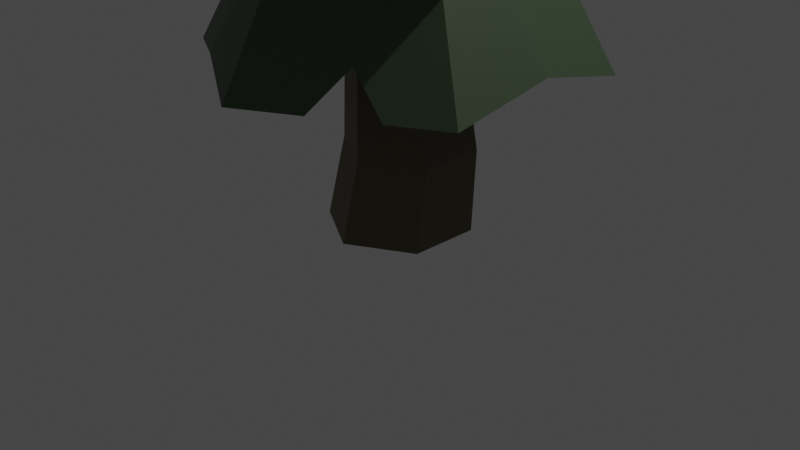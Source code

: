 # Source: spruce_tree1.blend  (saved by Blender 2.93.21; exported with 4.5.12 LTS)
import bpy
from mathutils import Matrix  # noqa: F401  (used for matrix-valued properties, if any)

bpy.ops.wm.read_factory_settings(use_empty=True)
scene = bpy.context.scene
scene.name = 'Scene'

# ---- collections
col_collection = bpy.data.collections.new('Collection'); scene.collection.children.link(col_collection)

# ---- materials (node trees are filled in below, after node groups)
mat_material_001 = bpy.data.materials.new('Material.001')
mat_material_001.use_transparent_shadow = False
mat_material_002 = bpy.data.materials.new('Material.002')
mat_material_002.use_transparent_shadow = False

# ---- material node trees
mat_material_001.use_nodes = True; mat_material_001.node_tree.nodes.clear()
_N = mat_material_001.node_tree.nodes; _L = mat_material_001.node_tree.links
n0 = _N.new('ShaderNodeBsdfPrincipled'); n0.name = 'Principled BSDF'; n0.location = (10, 300)
n0.distribution = 'GGX'
n0.subsurface_method = 'BURLEY'
n0.inputs[0].default_value = (0.1195, 0.09759, 0.05127, 1.0)
n0.inputs[3].default_value = 1.45
n0.inputs[27].default_value = (0.0, 0.0, 0.0, 1.0)
n0.inputs[28].default_value = 1.0
n1 = _N.new('ShaderNodeOutputMaterial'); n1.name = 'Material Output'; n1.location = (300, 300)
_L.new(n0.outputs[0], n1.inputs[0])
n1.is_active_output = True
mat_material_002.use_nodes = True; mat_material_002.node_tree.nodes.clear()
_N = mat_material_002.node_tree.nodes; _L = mat_material_002.node_tree.links
n0 = _N.new('ShaderNodeBsdfPrincipled'); n0.name = 'Principled BSDF'; n0.location = (10, 300)
n0.distribution = 'GGX'
n0.subsurface_method = 'BURLEY'
n0.inputs[0].default_value = (0.07036, 0.1095, 0.05951, 1.0)
n0.inputs[3].default_value = 1.45
n0.inputs[27].default_value = (0.0, 0.0, 0.0, 1.0)
n0.inputs[28].default_value = 1.0
n1 = _N.new('ShaderNodeOutputMaterial'); n1.name = 'Material Output'; n1.location = (300, 300)
_L.new(n0.outputs[0], n1.inputs[0])
n1.is_active_output = True

# ---- world
world_world = bpy.data.worlds.new('World'); scene.world = world_world
world_world.use_nodes = True; world_world.node_tree.nodes.clear()
_N = world_world.node_tree.nodes; _L = world_world.node_tree.links
n0 = _N.new('ShaderNodeOutputWorld'); n0.name = 'World Output'; n0.location = (300, 300)
n1 = _N.new('ShaderNodeBackground'); n1.name = 'Background'; n1.location = (10, 300)
n1.inputs[0].default_value = (0.05088, 0.05088, 0.05088, 1.0)
_L.new(n1.outputs[0], n0.inputs[0])
n0.is_active_output = True
world_world.color = (0.05088, 0.05088, 0.05088)
world_world.use_sun_shadow = False
world_world.sun_shadow_jitter_overblur = 0.0

# ---- cameras
cam_camera = bpy.data.cameras.new('Camera')
cam_camera.clip_end = 100.0
cam_camera.ortho_scale = 7.314

# ---- lights
light_light = bpy.data.lights.new('Light', 'POINT')
light_light.transmission_factor = 0.0
light_light.energy = 1000.0
light_light.shadow_soft_size = 0.1
light_light.shadow_maximum_resolution = 0.006
light_light.use_absolute_resolution = True

# ---- meshes
me_cylinder_001 = bpy.data.meshes.new('Cylinder.001')
me_cylinder_001.from_pydata([(0.0, 1.0, -1.0), (-5.982e-09, 0.6989, 1.56), (0.866, 0.5, -1.0), (0.6053, 0.3494, 1.56), (0.866, -0.5, -1.0), (-8.742e-08, -1.0, -1.0), (-0.866, -0.5, -1.0), (-0.866, 0.5, -1.0), (0.6053, -0.3494, 1.56), (-6.708e-08, -0.6989, 1.56), (-0.6053, -0.3494, 1.56), (-0.6053, 0.3494, 1.56), (0.1979, 0.8949, -0.1059), (0.9729, 0.4474, -0.1059), (0.9729, -0.4474, -0.1059), (0.1979, -0.8949, -0.1059), (-0.577, -0.4474, -0.1059), (-0.577, 0.4474, -0.1059)], [], [(12, 3, 13), (3, 14, 13), (8, 15, 14), (9, 16, 15), (10, 9, 8), (10, 17, 16), (17, 1, 12), (6, 7, 2), (17, 0, 7), (16, 7, 6), (5, 16, 6), (4, 15, 5), (13, 4, 2), (12, 2, 0), (12, 1, 3), (3, 8, 14), (8, 9, 15), (9, 10, 16), (8, 3, 10), (3, 1, 10), (1, 11, 10), (10, 11, 17), (17, 11, 1), (7, 0, 2), (2, 4, 5), (5, 6, 2), (17, 12, 0), (16, 17, 7), (5, 15, 16), (4, 14, 15), (13, 14, 4), (12, 13, 2)])
_uv = me_cylinder_001.uv_layers.new(name='UVMap')
_uv.uv.foreach_set('vector', [1.0, 0.6746, 0.8333, 1.0, 0.8333, 0.6746, 0.8333, 1.0, 0.6667, 0.6746, 0.8333, 0.6746, 0.6667, 1.0, 0.5, 0.6746, 0.6667, 0.6746, 0.5, 1.0, 0.3333, 0.6746, 0.5, 0.6746, 0.04215, 0.13, 0.25, 0.01, 0.4578, 0.13, 0.3333, 1.0, 0.1667, 0.6746, 0.3333, 0.6746, 0.1667, 0.6746, -8.941e-08, 1.0, -8.941e-08, 0.6746, 0.5422, 0.13, 0.5422, 0.37, 0.9578, 0.37, 0.1667, 0.6746, -8.941e-08, 0.5, 0.1667, 0.5, 0.3333, 0.6746, 0.1667, 0.5, 0.3333, 0.5, 0.5, 0.5, 0.3333, 0.6746, 0.3333, 0.5, 0.6667, 0.5, 0.5, 0.6746, 0.5, 0.5, 0.8333, 0.6746, 0.6667, 0.5, 0.8333, 0.5, 1.0, 0.6746, 0.8333, 0.5, 1.0, 0.5, 1.0, 0.6746, 1.0, 1.0, 0.8333, 1.0, 0.8333, 1.0, 0.6667, 1.0, 0.6667, 0.6746, 0.6667, 1.0, 0.5, 1.0, 0.5, 0.6746, 0.5, 1.0, 0.3333, 1.0, 0.3333, 0.6746, 0.4578, 0.13, 0.4578, 0.37, 0.04215, 0.13, 0.4578, 0.37, 0.25, 0.49, 0.04215, 0.13, 0.25, 0.49, 0.04215, 0.37, 0.04215, 0.13, 0.3333, 1.0, 0.1667, 1.0, 0.1667, 0.6746, 0.1667, 0.6746, 0.1667, 1.0, -8.941e-08, 1.0, 0.5422, 0.37, 0.75, 0.49, 0.9578, 0.37, 0.9578, 0.37, 0.9578, 0.13, 0.75, 0.01, 0.75, 0.01, 0.5422, 0.13, 0.9578, 0.37, 0.1667, 0.6746, -8.941e-08, 0.6746, -8.941e-08, 0.5, 0.3333, 0.6746, 0.1667, 0.6746, 0.1667, 0.5, 0.5, 0.5, 0.5, 0.6746, 0.3333, 0.6746, 0.6667, 0.5, 0.6667, 0.6746, 0.5, 0.6746, 0.8333, 0.6746, 0.6667, 0.6746, 0.6667, 0.5, 1.0, 0.6746, 0.8333, 0.6746, 0.8333, 0.5])
me_cylinder_001.materials.append(mat_material_001)
me_cylinder_001.use_remesh_fix_poles = True
me_cylinder_001.use_remesh_preserve_attributes = False
me_cylinder_001.update()
me_cylinder_002 = bpy.data.meshes.new('Cylinder.002')
me_cylinder_002.from_pydata([(-7.602e-09, 0.4443, 1.0), (0.7059, 0.4075, -1.219), (0.3848, 0.2222, 1.0), (0.3848, -0.2222, 1.0), (-4.645e-08, -0.4443, 1.0), (-0.3848, -0.2222, 1.0), (-0.7059, 0.4075, -1.097), (-0.3848, 0.2222, 1.0), (6.352e-09, 1.142, -1.219), (0.989, 0.571, -1.219), (0.989, -0.571, -1.219), (-9.349e-08, -1.142, -1.219), (-0.989, -0.571, -1.219), (-0.989, 0.571, -1.097), (1.76e-08, 0.8151, -1.219), (0.7059, -0.4075, -1.219), (-6.536e-08, -0.8151, -1.219), (-0.7059, -0.4075, -1.219), (-9.683e-09, 0.5089, -0.03727), (0.4407, 0.2544, -0.03727), (0.4407, -0.2544, -0.03727), (-6.148e-08, -0.5089, -0.03727), (-0.4407, -0.2544, -0.03727), (-0.4407, 0.2544, -0.03727), (-0.4994, -0.8537, -1.071), (-0.1943, -0.3322, 1.0), (-0.3564, -0.6093, -1.071), (-0.2225, -0.3804, -0.03727), (0.989, 0.03207, -1.016), (0.3848, 0.01248, 1.0), (0.4407, 0.01429, -0.03727), (0.7059, 0.02289, -1.016), (-0.6946, 0.741, -1.305), (-0.2703, 0.2883, 1.0), (-0.3095, 0.3302, -0.03727), (-0.4958, 0.5288, -1.305), (0.6847, -0.7467, -1.219), (0.3574, -0.9357, -1.219), (0.5493, -0.498, -1.219), (0.1813, -0.7104, -1.219), (0.2765, -0.5619, -0.8579), (0.4812, -0.7394, -0.822)], [], [(0, 9, 8), (28, 3, 10), (11, 37, 41), (24, 5, 12), (29, 33, 25), (5, 13, 12), (33, 8, 32), (1, 8, 9), (1, 28, 31), (16, 37, 11), (16, 24, 26), (17, 13, 6), (6, 32, 35), (6, 22, 17), (27, 34, 30), (21, 20, 40), (14, 19, 18), (14, 34, 35), (26, 22, 27), (31, 20, 30), (26, 21, 16), (17, 24, 12), (4, 24, 11), (31, 19, 1), (15, 28, 10), (2, 28, 9), (6, 34, 23), (14, 32, 8), (13, 33, 32), (36, 15, 10), (41, 39, 40), (38, 41, 40), (0, 2, 9), (28, 29, 3), (36, 10, 41), (10, 3, 41), (3, 4, 41), (4, 11, 41), (24, 25, 5), (29, 2, 0), (33, 7, 5), (29, 0, 33), (4, 3, 25), (3, 29, 25), (5, 25, 33), (5, 7, 13), (33, 0, 8), (1, 14, 8), (1, 9, 28), (16, 39, 37), (16, 11, 24), (17, 12, 13), (6, 13, 32), (6, 23, 22), (34, 18, 30), (18, 19, 30), (30, 20, 27), (20, 21, 27), (27, 22, 34), (22, 23, 34), (20, 15, 40), (15, 38, 40), (40, 39, 16), (16, 21, 40), (14, 1, 19), (14, 18, 34), (26, 17, 22), (31, 15, 20), (26, 27, 21), (17, 26, 24), (4, 25, 24), (31, 30, 19), (15, 31, 28), (2, 29, 28), (6, 35, 34), (14, 35, 32), (13, 7, 33), (36, 38, 15), (41, 37, 39), (38, 36, 41)])
_uv = me_cylinder_002.uv_layers.new(name='UVMap')
_uv.uv.foreach_set('vector', [1.0, 1.0, 0.8333, 0.5, 1.0, 0.5, 0.7547, 0.5, 0.6667, 1.0, 0.6667, 0.5, 0.5, 0.5, 0.5602, 0.5, 0.5908, 0.5895, 0.4159, 0.5, 0.3333, 1.0, 0.3333, 0.5, 0.4578, 0.2567, 0.104, 0.4057, 0.1451, 0.07059, 0.3333, 1.0, 0.1667, 0.5, 0.3333, 0.5, 0.1171, 1.0, -8.941e-08, 0.5, 0.1171, 0.5, 0.8983, 0.3356, 0.75, 0.49, 0.9578, 0.37, 0.8983, 0.3356, 0.9578, 0.2567, 0.8983, 0.2548, 0.75, 0.07871, 0.8251, 0.05336, 0.75, 0.01, 0.75, 0.07871, 0.6451, 0.07059, 0.6751, 0.122, 0.6017, 0.1644, 0.5422, 0.37, 0.6017, 0.3356, 0.6017, 0.3356, 0.604, 0.4057, 0.6458, 0.3611, 0.6017, 0.3356, 0.6017, 0.1644, 0.6017, 0.1644, 0.6751, 0.122, 0.6458, 0.3611, 0.8983, 0.2548, 0.75, 0.07871, 0.8983, 0.1644, 0.8157, 0.1167, 0.75, 0.4213, 0.8983, 0.3356, 0.75, 0.4213, 0.75, 0.4213, 0.6458, 0.3611, 0.6458, 0.3611, 0.6751, 0.122, 0.6017, 0.1644, 0.6751, 0.122, 0.8983, 0.2548, 0.8983, 0.1644, 0.8983, 0.2548, 0.6751, 0.122, 0.75, 0.07871, 0.75, 0.07871, 0.6017, 0.1644, 0.6451, 0.07059, 0.5422, 0.13, 0.5, 1.0, 0.4159, 0.5, 0.5, 0.5, 0.8983, 0.2548, 0.8983, 0.3356, 0.8983, 0.3356, 0.8983, 0.1644, 0.9578, 0.2567, 0.9578, 0.13, 0.8333, 1.0, 0.7547, 0.5, 0.8333, 0.5, 0.6017, 0.3356, 0.6458, 0.3611, 0.6017, 0.3356, 0.75, 0.4213, 0.604, 0.4057, 0.75, 0.49, 0.1667, 0.5, 0.1171, 1.0, 0.1171, 0.5, 0.8939, 0.09307, 0.8983, 0.1644, 0.9578, 0.13, 0.5908, 0.5895, 0.7881, 0.1007, 0.8157, 0.1167, 0.8654, 0.1454, 0.5908, 0.5895, 0.8157, 0.1167, 1.0, 1.0, 0.8333, 1.0, 0.8333, 0.5, 0.7547, 0.5, 0.7547, 1.0, 0.6667, 1.0, 0.6154, 0.5, 0.6667, 0.5, 0.5908, 0.5895, 0.6667, 0.5, 0.6667, 1.0, 0.5908, 0.5895, 0.6667, 1.0, 0.5, 1.0, 0.5908, 0.5895, 0.5, 1.0, 0.5, 0.5, 0.5908, 0.5895, 0.4159, 0.5, 0.4159, 1.0, 0.3333, 1.0, 0.4578, 0.2567, 0.4578, 0.37, 0.25, 0.49, 0.104, 0.4057, 0.04215, 0.37, 0.04215, 0.13, 0.4578, 0.2567, 0.25, 0.49, 0.104, 0.4057, 0.25, 0.01, 0.4578, 0.13, 0.1451, 0.07059, 0.4578, 0.13, 0.4578, 0.2567, 0.1451, 0.07059, 0.04215, 0.13, 0.1451, 0.07059, 0.104, 0.4057, 0.3333, 1.0, 0.1667, 1.0, 0.1667, 0.5, 0.1171, 1.0, -8.941e-08, 1.0, -8.941e-08, 0.5, 0.8983, 0.3356, 0.75, 0.4213, 0.75, 0.49, 0.8983, 0.3356, 0.9578, 0.37, 0.9578, 0.2567, 0.75, 0.07871, 0.7881, 0.1007, 0.8251, 0.05336, 0.75, 0.07871, 0.75, 0.01, 0.6451, 0.07059, 0.6017, 0.1644, 0.5422, 0.13, 0.5422, 0.37, 0.6017, 0.3356, 0.5422, 0.37, 0.604, 0.4057, 0.6017, 0.3356, 0.6017, 0.3356, 0.6017, 0.1644, 0.6458, 0.3611, 0.75, 0.4213, 0.8983, 0.2548, 0.75, 0.4213, 0.8983, 0.3356, 0.8983, 0.2548, 0.8983, 0.2548, 0.8983, 0.1644, 0.6751, 0.122, 0.8983, 0.1644, 0.75, 0.07871, 0.6751, 0.122, 0.6751, 0.122, 0.6017, 0.1644, 0.6458, 0.3611, 0.6017, 0.1644, 0.6017, 0.3356, 0.6458, 0.3611, 0.8983, 0.1644, 0.8983, 0.1644, 0.8157, 0.1167, 0.8983, 0.1644, 0.8654, 0.1454, 0.8157, 0.1167, 0.8157, 0.1167, 0.7881, 0.1007, 0.75, 0.07871, 0.75, 0.07871, 0.75, 0.07871, 0.8157, 0.1167, 0.75, 0.4213, 0.8983, 0.3356, 0.8983, 0.3356, 0.75, 0.4213, 0.75, 0.4213, 0.6458, 0.3611, 0.6751, 0.122, 0.6017, 0.1644, 0.6017, 0.1644, 0.8983, 0.2548, 0.8983, 0.1644, 0.8983, 0.1644, 0.6751, 0.122, 0.6751, 0.122, 0.75, 0.07871, 0.6017, 0.1644, 0.6751, 0.122, 0.6451, 0.07059, 0.5, 1.0, 0.4159, 1.0, 0.4159, 0.5, 0.8983, 0.2548, 0.8983, 0.2548, 0.8983, 0.3356, 0.8983, 0.1644, 0.8983, 0.2548, 0.9578, 0.2567, 0.8333, 1.0, 0.7547, 1.0, 0.7547, 0.5, 0.6017, 0.3356, 0.6458, 0.3611, 0.6458, 0.3611, 0.75, 0.4213, 0.6458, 0.3611, 0.604, 0.4057, 0.1667, 0.5, 0.1667, 1.0, 0.1171, 1.0, 0.8939, 0.09307, 0.8654, 0.1454, 0.8983, 0.1644, 0.5908, 0.5895, 0.5602, 0.5, 0.7881, 0.1007, 0.8654, 0.1454, 0.8939, 0.09307, 0.5908, 0.5895])
me_cylinder_002.materials.append(mat_material_002)
me_cylinder_002.use_remesh_fix_poles = True
me_cylinder_002.use_remesh_preserve_attributes = False
me_cylinder_002.update()
me_cylinder_003 = bpy.data.meshes.new('Cylinder.003')
me_cylinder_003.from_pydata([(1.76e-08, 0.8151, -1.219), (-7.602e-09, 0.4443, 1.0), (0.3848, 0.2222, 1.0), (0.3848, -0.2222, 1.0), (-0.001583, -0.7948, -1.487), (-4.645e-08, -0.4443, 1.0), (-0.3848, -0.2222, 1.0), (-0.3848, 0.2222, 1.0), (6.352e-09, 1.142, -1.219), (0.989, 0.571, -1.219), (0.989, -0.571, -1.219), (-0.001583, -1.122, -1.487), (-0.989, -0.571, -1.219), (-0.9885, 0.5649, -1.138), (0.7059, 0.4075, -1.219), (0.7059, -0.4075, -1.219), (-6.536e-08, -0.8151, -1.219), (-0.7059, -0.4075, -1.219), (-0.7054, 0.4014, -1.138), (-9.683e-09, 0.5089, -0.03727), (0.4407, 0.2544, -0.03727), (0.4407, -0.2544, -0.03727), (-6.148e-08, -0.5089, -0.03727), (-0.4407, -0.2544, -0.03727), (-0.4407, 0.2544, -0.03727), (0.527, -0.8459, -1.116), (0.2048, -0.3261, 1.0), (0.3763, -0.6059, -1.116), (0.2346, -0.3735, -0.03727), (0.4961, 0.8366, -0.956), (0.1924, 0.3332, 1.0), (0.2204, 0.3817, -0.03727), (0.3545, 0.5914, -0.956), (-0.9903, 0.2725, -1.428), (-0.3848, 0.0999, 1.0), (-0.7071, 0.199, -1.428), (-0.4407, 0.1144, -0.03727), (-0.6888, 0.7399, -1.163), (-0.3922, 0.9131, -1.187), (-0.5468, 0.4944, -1.156), (-0.2584, 0.6636, -1.19), (-0.3216, 0.4973, -0.6976), (-0.4569, 0.7232, -0.6979), (0.989, 0.2209, -1.219), (0.989, -0.146, -1.219), (0.7059, 0.1663, -1.219), (0.7059, -0.2158, -1.219), (0.5902, -0.009654, -0.7035), (0.8163, 0.05411, -0.5849)], [], [(29, 2, 9), (10, 44, 48), (25, 5, 11), (5, 12, 11), (30, 34, 26), (34, 13, 33), (8, 38, 42), (0, 29, 32), (15, 44, 10), (15, 25, 27), (17, 11, 12), (17, 33, 35), (0, 38, 8), (18, 36, 35), (4, 17, 16), (27, 4, 16), (31, 28, 36), (27, 22, 28), (32, 20, 31), (19, 24, 41), (17, 22, 16), (21, 20, 47), (27, 21, 15), (4, 25, 11), (3, 25, 10), (32, 19, 0), (14, 29, 9), (1, 29, 8), (17, 36, 23), (18, 33, 13), (12, 34, 33), (42, 40, 41), (37, 18, 13), (39, 42, 41), (45, 48, 47), (44, 47, 48), (43, 14, 9), (29, 30, 2), (43, 9, 48), (9, 2, 48), (2, 3, 48), (3, 10, 48), (25, 26, 5), (5, 6, 12), (3, 2, 26), (2, 30, 26), (30, 1, 34), (1, 7, 34), (34, 6, 26), (6, 5, 26), (34, 7, 13), (37, 13, 42), (13, 7, 42), (7, 1, 42), (1, 8, 42), (0, 8, 29), (15, 46, 44), (15, 10, 25), (17, 4, 11), (17, 12, 33), (0, 40, 38), (18, 24, 36), (24, 19, 36), (19, 31, 36), (31, 20, 28), (20, 21, 28), (28, 22, 23), (28, 23, 36), (27, 16, 22), (32, 14, 20), (24, 18, 41), (18, 39, 41), (41, 40, 0), (0, 19, 41), (17, 23, 22), (20, 14, 47), (14, 45, 47), (47, 46, 15), (15, 21, 47), (27, 28, 21), (4, 27, 25), (3, 26, 25), (32, 31, 19), (14, 32, 29), (1, 30, 29), (17, 35, 36), (18, 35, 33), (12, 6, 34), (42, 38, 40), (37, 39, 18), (39, 37, 42), (45, 43, 48), (44, 46, 47), (43, 45, 14)])
_uv = me_cylinder_003.uv_layers.new(name='UVMap')
_uv.uv.foreach_set('vector', [0.9167, 0.5, 0.8333, 1.0, 0.8333, 0.5, 0.6667, 0.5, 0.7165, 0.5, 0.7594, 0.6429, 0.5887, 0.5, 0.5, 1.0, 0.5, 0.5, 0.5, 1.0, 0.3333, 0.5, 0.5, 0.5, 0.3539, 0.43, 0.04215, 0.304, 0.3606, 0.07387, 0.2125, 1.0, 0.1667, 0.5, 0.2125, 0.5, -8.941e-08, 0.5, 0.06612, 0.5, 0.08827, 0.6098, 0.75, 0.4213, 0.8539, 0.43, 0.8242, 0.3785, 0.8983, 0.1644, 0.9578, 0.2018, 0.9578, 0.13, 0.8983, 0.1644, 0.8606, 0.07387, 0.829, 0.1243, 0.6017, 0.1644, 0.75, 0.01, 0.5422, 0.13, 0.6017, 0.1644, 0.5422, 0.304, 0.6017, 0.2885, 0.75, 0.4213, 0.6675, 0.4424, 0.75, 0.49, 0.6017, 0.3356, 0.6017, 0.2885, 0.6017, 0.2885, 0.75, 0.07871, 0.6017, 0.1644, 0.75, 0.07871, 0.829, 0.1243, 0.75, 0.07871, 0.75, 0.07871, 0.8242, 0.3785, 0.829, 0.1243, 0.6017, 0.2885, 0.829, 0.1243, 0.75, 0.07871, 0.829, 0.1243, 0.8242, 0.3785, 0.8983, 0.3356, 0.8242, 0.3785, 0.75, 0.4213, 0.6017, 0.3356, 0.67, 0.3751, 0.6017, 0.1644, 0.75, 0.07871, 0.75, 0.07871, 0.8983, 0.1644, 0.8983, 0.3356, 0.8983, 0.2476, 0.829, 0.1243, 0.8983, 0.1644, 0.8983, 0.1644, 0.75, 0.07871, 0.8606, 0.07387, 0.75, 0.01, 0.6667, 1.0, 0.5887, 0.5, 0.6667, 0.5, 0.8242, 0.3785, 0.75, 0.4213, 0.75, 0.4213, 0.8983, 0.3356, 0.8539, 0.43, 0.9578, 0.37, 1.0, 1.0, 0.9167, 0.5, 1.0, 0.5, 0.6017, 0.1644, 0.6017, 0.2885, 0.6017, 0.1644, 0.6017, 0.3356, 0.5422, 0.304, 0.5422, 0.37, 0.3333, 0.5, 0.2125, 1.0, 0.2125, 0.5, 0.08827, 0.6098, 0.6957, 0.3899, 0.67, 0.3751, 0.6052, 0.4064, 0.6017, 0.3356, 0.5422, 0.37, 0.635, 0.3549, 0.08827, 0.6098, 0.67, 0.3751, 0.8983, 0.2849, 0.7594, 0.6429, 0.8983, 0.2476, 0.7165, 0.5, 0.8983, 0.2476, 0.7594, 0.6429, 0.9578, 0.2964, 0.8983, 0.3356, 0.9578, 0.37, 0.9167, 0.5, 0.9167, 1.0, 0.8333, 1.0, 0.7822, 0.5, 0.8333, 0.5, 0.7594, 0.6429, 0.8333, 0.5, 0.8333, 1.0, 0.7594, 0.6429, 0.8333, 1.0, 0.6667, 1.0, 0.7594, 0.6429, 0.6667, 1.0, 0.6667, 0.5, 0.7594, 0.6429, 0.5887, 0.5, 0.5887, 1.0, 0.5, 1.0, 0.5, 1.0, 0.3333, 1.0, 0.3333, 0.5, 0.4578, 0.13, 0.4578, 0.37, 0.3606, 0.07387, 0.4578, 0.37, 0.3539, 0.43, 0.3606, 0.07387, 0.3539, 0.43, 0.25, 0.49, 0.04215, 0.304, 0.25, 0.49, 0.04215, 0.37, 0.04215, 0.304, 0.04215, 0.304, 0.04215, 0.13, 0.3606, 0.07387, 0.04215, 0.13, 0.25, 0.01, 0.3606, 0.07387, 0.2125, 1.0, 0.1667, 1.0, 0.1667, 0.5, 0.1161, 0.5, 0.1667, 0.5, 0.08827, 0.6098, 0.1667, 0.5, 0.1667, 1.0, 0.08827, 0.6098, 0.1667, 1.0, -8.941e-08, 1.0, 0.08827, 0.6098, -8.941e-08, 1.0, -8.941e-08, 0.5, 0.08827, 0.6098, 0.75, 0.4213, 0.75, 0.49, 0.8539, 0.43, 0.8983, 0.1644, 0.8983, 0.2047, 0.9578, 0.2018, 0.8983, 0.1644, 0.9578, 0.13, 0.8606, 0.07387, 0.6017, 0.1644, 0.75, 0.07871, 0.75, 0.01, 0.6017, 0.1644, 0.5422, 0.13, 0.5422, 0.304, 0.75, 0.4213, 0.6957, 0.3899, 0.6675, 0.4424, 0.6017, 0.3356, 0.6017, 0.3356, 0.6017, 0.2885, 0.6017, 0.3356, 0.75, 0.4213, 0.6017, 0.2885, 0.75, 0.4213, 0.8242, 0.3785, 0.6017, 0.2885, 0.8242, 0.3785, 0.8983, 0.3356, 0.829, 0.1243, 0.8983, 0.3356, 0.8983, 0.1644, 0.829, 0.1243, 0.829, 0.1243, 0.75, 0.07871, 0.6017, 0.1644, 0.829, 0.1243, 0.6017, 0.1644, 0.6017, 0.2885, 0.829, 0.1243, 0.75, 0.07871, 0.75, 0.07871, 0.8242, 0.3785, 0.8983, 0.3356, 0.8983, 0.3356, 0.6017, 0.3356, 0.6017, 0.3356, 0.67, 0.3751, 0.6017, 0.3356, 0.635, 0.3549, 0.67, 0.3751, 0.67, 0.3751, 0.6957, 0.3899, 0.75, 0.4213, 0.75, 0.4213, 0.75, 0.4213, 0.67, 0.3751, 0.6017, 0.1644, 0.6017, 0.1644, 0.75, 0.07871, 0.8983, 0.3356, 0.8983, 0.3356, 0.8983, 0.2476, 0.8983, 0.3356, 0.8983, 0.2849, 0.8983, 0.2476, 0.8983, 0.2476, 0.8983, 0.2047, 0.8983, 0.1644, 0.8983, 0.1644, 0.8983, 0.1644, 0.8983, 0.2476, 0.829, 0.1243, 0.829, 0.1243, 0.8983, 0.1644, 0.75, 0.07871, 0.829, 0.1243, 0.8606, 0.07387, 0.6667, 1.0, 0.5887, 1.0, 0.5887, 0.5, 0.8242, 0.3785, 0.8242, 0.3785, 0.75, 0.4213, 0.8983, 0.3356, 0.8242, 0.3785, 0.8539, 0.43, 1.0, 1.0, 0.9167, 1.0, 0.9167, 0.5, 0.6017, 0.1644, 0.6017, 0.2885, 0.6017, 0.2885, 0.6017, 0.3356, 0.6017, 0.2885, 0.5422, 0.304, 0.3333, 0.5, 0.3333, 1.0, 0.2125, 1.0, 0.08827, 0.6098, 0.06612, 0.5, 0.6957, 0.3899, 0.6052, 0.4064, 0.635, 0.3549, 0.6017, 0.3356, 0.635, 0.3549, 0.6052, 0.4064, 0.08827, 0.6098, 0.8983, 0.2849, 0.9578, 0.2964, 0.7594, 0.6429, 0.7165, 0.5, 0.8983, 0.2047, 0.8983, 0.2476, 0.9578, 0.2964, 0.8983, 0.2849, 0.8983, 0.3356])
me_cylinder_003.materials.append(mat_material_002)
me_cylinder_003.use_remesh_fix_poles = True
me_cylinder_003.use_remesh_preserve_attributes = False
me_cylinder_003.update()
me_cylinder_004 = bpy.data.meshes.new('Cylinder.004')
me_cylinder_004.from_pydata([(1.76e-08, 0.8151, -1.219), (-7.602e-09, 0.4443, 1.0), (0.7003, 0.401, -1.377), (0.3848, 0.2222, 1.0), (0.3848, -0.2222, 1.0), (-4.645e-08, -0.4443, 1.0), (-0.7059, -0.4075, -1.219), (-0.3848, -0.2222, 1.0), (-0.3848, 0.2222, 1.0), (6.352e-09, 1.142, -1.219), (0.9834, 0.5645, -1.377), (0.989, -0.571, -1.219), (-9.349e-08, -1.142, -1.219), (-0.989, -0.571, -1.219), (-0.989, 0.571, -1.219), (0.7059, -0.4075, -1.219), (-6.536e-08, -0.8151, -1.219), (-0.7059, 0.4075, -1.219), (-9.683e-09, 0.5089, -0.03727), (0.4407, 0.2544, -0.03727), (0.4407, -0.2544, -0.03727), (-6.148e-08, -0.5089, -0.03727), (-0.4407, -0.2544, -0.03727), (-0.4407, 0.2544, -0.03727), (-0.9811, 0.06189, -0.996), (-0.3848, 0.02048, 1.0), (-0.4407, 0.02346, -0.03727), (-0.6979, 0.04682, -0.996), (0.4559, -0.873, -0.9398), (0.1735, -0.3442, 1.0), (0.3282, -0.6197, -0.9398), (0.1987, -0.3942, -0.03727)], [], [(9, 3, 10), (3, 11, 10), (28, 5, 12), (5, 13, 12), (7, 5, 29), (24, 8, 14), (8, 9, 14), (0, 10, 2), (15, 10, 11), (15, 28, 30), (6, 12, 13), (6, 24, 27), (17, 9, 0), (27, 23, 26), (19, 31, 26), (30, 21, 31), (0, 19, 18), (17, 18, 23), (6, 21, 16), (15, 19, 2), (27, 22, 6), (17, 24, 14), (7, 24, 13), (30, 20, 15), (16, 28, 12), (4, 28, 11), (9, 1, 3), (3, 4, 11), (28, 29, 5), (5, 7, 13), (4, 3, 29), (3, 1, 25), (29, 3, 25), (1, 8, 25), (25, 7, 29), (24, 25, 8), (8, 1, 9), (0, 9, 10), (15, 2, 10), (15, 11, 28), (6, 16, 12), (6, 13, 24), (17, 14, 9), (27, 17, 23), (23, 18, 26), (18, 19, 26), (19, 20, 31), (31, 21, 22), (31, 22, 26), (30, 16, 21), (0, 2, 19), (17, 0, 18), (6, 22, 21), (15, 20, 19), (27, 26, 22), (17, 27, 24), (7, 25, 24), (30, 31, 20), (16, 30, 28), (4, 29, 28)])
_uv = me_cylinder_004.uv_layers.new(name='UVMap')
_uv.uv.foreach_set('vector', [1.0, 0.5, 0.8333, 1.0, 0.8333, 0.5, 0.8333, 1.0, 0.6667, 0.5, 0.8333, 0.5, 0.5752, 0.5, 0.5, 1.0, 0.5, 0.5, 0.5, 1.0, 0.3333, 0.5, 0.5, 0.5, 0.04215, 0.13, 0.25, 0.01, 0.3437, 0.06411, 0.2423, 0.5, 0.1667, 1.0, 0.1667, 0.5, 0.1667, 1.0, -8.941e-08, 0.5, 0.1667, 0.5, 0.75, 0.4213, 0.9578, 0.37, 0.8983, 0.3356, 0.8983, 0.1644, 0.9578, 0.37, 0.9578, 0.13, 0.8983, 0.1644, 0.8437, 0.06411, 0.8169, 0.1173, 0.6017, 0.1644, 0.75, 0.01, 0.5422, 0.13, 0.6017, 0.1644, 0.5422, 0.2611, 0.6017, 0.2579, 0.6017, 0.3356, 0.75, 0.49, 0.75, 0.4213, 0.6017, 0.2579, 0.6017, 0.3356, 0.6017, 0.2579, 0.8983, 0.3356, 0.8169, 0.1173, 0.6017, 0.2579, 0.8169, 0.1173, 0.75, 0.07871, 0.8169, 0.1173, 0.75, 0.4213, 0.8983, 0.3356, 0.75, 0.4213, 0.6017, 0.3356, 0.75, 0.4213, 0.6017, 0.3356, 0.6017, 0.1644, 0.75, 0.07871, 0.75, 0.07871, 0.8983, 0.1644, 0.8983, 0.3356, 0.8983, 0.3356, 0.6017, 0.2579, 0.6017, 0.1644, 0.6017, 0.1644, 0.6017, 0.3356, 0.5422, 0.2611, 0.5422, 0.37, 0.3333, 1.0, 0.2423, 0.5, 0.3333, 0.5, 0.8169, 0.1173, 0.8983, 0.1644, 0.8983, 0.1644, 0.75, 0.07871, 0.8437, 0.06411, 0.75, 0.01, 0.6667, 1.0, 0.5752, 0.5, 0.6667, 0.5, 1.0, 0.5, 1.0, 1.0, 0.8333, 1.0, 0.8333, 1.0, 0.6667, 1.0, 0.6667, 0.5, 0.5752, 0.5, 0.5752, 1.0, 0.5, 1.0, 0.5, 1.0, 0.3333, 1.0, 0.3333, 0.5, 0.4578, 0.13, 0.4578, 0.37, 0.3437, 0.06411, 0.4578, 0.37, 0.25, 0.49, 0.04215, 0.2611, 0.3437, 0.06411, 0.4578, 0.37, 0.04215, 0.2611, 0.25, 0.49, 0.04215, 0.37, 0.04215, 0.2611, 0.04215, 0.2611, 0.04215, 0.13, 0.3437, 0.06411, 0.2423, 0.5, 0.2423, 1.0, 0.1667, 1.0, 0.1667, 1.0, -8.941e-08, 1.0, -8.941e-08, 0.5, 0.75, 0.4213, 0.75, 0.49, 0.9578, 0.37, 0.8983, 0.1644, 0.8983, 0.3356, 0.9578, 0.37, 0.8983, 0.1644, 0.9578, 0.13, 0.8437, 0.06411, 0.6017, 0.1644, 0.75, 0.07871, 0.75, 0.01, 0.6017, 0.1644, 0.5422, 0.13, 0.5422, 0.2611, 0.6017, 0.3356, 0.5422, 0.37, 0.75, 0.49, 0.6017, 0.2579, 0.6017, 0.3356, 0.6017, 0.3356, 0.6017, 0.3356, 0.75, 0.4213, 0.6017, 0.2579, 0.75, 0.4213, 0.8983, 0.3356, 0.6017, 0.2579, 0.8983, 0.3356, 0.8983, 0.1644, 0.8169, 0.1173, 0.8169, 0.1173, 0.75, 0.07871, 0.6017, 0.1644, 0.8169, 0.1173, 0.6017, 0.1644, 0.6017, 0.2579, 0.8169, 0.1173, 0.75, 0.07871, 0.75, 0.07871, 0.75, 0.4213, 0.8983, 0.3356, 0.8983, 0.3356, 0.6017, 0.3356, 0.75, 0.4213, 0.75, 0.4213, 0.6017, 0.1644, 0.6017, 0.1644, 0.75, 0.07871, 0.8983, 0.1644, 0.8983, 0.1644, 0.8983, 0.3356, 0.6017, 0.2579, 0.6017, 0.2579, 0.6017, 0.1644, 0.6017, 0.3356, 0.6017, 0.2579, 0.5422, 0.2611, 0.3333, 1.0, 0.2423, 1.0, 0.2423, 0.5, 0.8169, 0.1173, 0.8169, 0.1173, 0.8983, 0.1644, 0.75, 0.07871, 0.8169, 0.1173, 0.8437, 0.06411, 0.6667, 1.0, 0.5752, 1.0, 0.5752, 0.5])
me_cylinder_004.materials.append(mat_material_002)
me_cylinder_004.use_remesh_fix_poles = True
me_cylinder_004.use_remesh_preserve_attributes = False
me_cylinder_004.update()
me_cylinder_005 = bpy.data.meshes.new('Cylinder.005')
me_cylinder_005.from_pydata([(1.76e-08, 0.8151, -1.219), (-7.602e-09, 0.4443, 1.0), (0.7059, 0.4075, -1.219), (0.3848, 0.2222, 1.0), (0.3848, -0.2222, 1.0), (-4.645e-08, -0.4443, 1.0), (-0.7059, -0.4075, -1.219), (-0.3848, -0.2222, 1.0), (-0.3848, 0.2222, 1.0), (6.352e-09, 1.142, -1.219), (0.989, 0.571, -1.219), (0.989, -0.571, -1.219), (-9.349e-08, -1.142, -1.219), (-0.989, -0.571, -1.219), (-0.989, 0.571, -1.219), (0.7059, -0.4075, -1.219), (-6.536e-08, -0.8151, -1.219), (-0.7059, 0.4075, -1.219), (-9.683e-09, 0.5089, -0.03727), (0.4407, 0.2544, -0.03727), (0.4407, -0.2544, -0.03727), (-6.148e-08, -0.5089, -0.03727), (-0.4407, -0.2544, -0.03727), (-0.4407, 0.2544, -0.03727), (0.9987, -0.002811, -1.007), (0.3848, -0.001217, 1.0), (0.4407, -0.001393, -0.03727), (0.7156, -0.001916, -1.007), (-0.4976, 0.8509, -1.068), (-0.1963, 0.331, 1.0), (-0.2248, 0.3791, -0.03727), (-0.3532, 0.6074, -1.068), (-0.5991, -0.7998, -1.352), (-0.2307, -0.3111, 1.0), (-0.2642, -0.3563, -0.03727), (-0.4293, -0.5709, -1.352), (-0.7059, -0.1291, -1.219), (-0.7059, 0.09686, -1.219), (-0.989, -0.1184, -1.219), (-0.989, 0.102, -1.219), (-0.6124, 0.01878, -0.8104), (-0.8783, 0.01902, -0.8125)], [], [(1, 10, 9), (24, 4, 11), (4, 12, 11), (33, 13, 32), (33, 25, 29), (14, 39, 41), (28, 1, 9), (2, 9, 10), (2, 24, 27), (15, 12, 16), (16, 32, 35), (17, 39, 14), (17, 28, 31), (23, 22, 40), (34, 30, 26), (16, 20, 15), (0, 19, 18), (31, 18, 30), (6, 34, 35), (27, 20, 26), (27, 19, 2), (15, 24, 11), (3, 24, 10), (31, 23, 17), (0, 28, 9), (8, 28, 14), (16, 34, 21), (6, 32, 13), (12, 33, 32), (36, 41, 40), (38, 6, 13), (41, 37, 40), (1, 3, 10), (24, 25, 4), (4, 5, 12), (33, 7, 13), (25, 3, 1), (1, 29, 25), (29, 8, 33), (8, 7, 33), (33, 5, 25), (5, 4, 25), (38, 13, 41), (13, 7, 41), (7, 8, 41), (8, 14, 41), (28, 29, 1), (2, 0, 9), (2, 10, 24), (15, 11, 12), (16, 12, 32), (17, 37, 39), (17, 14, 28), (22, 6, 40), (6, 36, 40), (40, 37, 17), (17, 23, 40), (30, 18, 26), (18, 19, 26), (26, 20, 21), (34, 26, 21), (34, 22, 23), (23, 30, 34), (16, 21, 20), (0, 2, 19), (31, 0, 18), (6, 22, 34), (27, 15, 20), (27, 26, 19), (15, 27, 24), (3, 25, 24), (31, 30, 23), (0, 31, 28), (8, 29, 28), (16, 35, 34), (6, 35, 32), (12, 5, 33), (36, 38, 41), (38, 36, 6), (41, 39, 37)])
_uv = me_cylinder_005.uv_layers.new(name='UVMap')
_uv.uv.foreach_set('vector', [1.0, 1.0, 0.8333, 0.5, 1.0, 0.5, 0.7495, 0.5, 0.6667, 1.0, 0.6667, 0.5, 0.6667, 1.0, 0.5, 0.5, 0.6667, 0.5, 0.4001, 1.0, 0.3333, 0.5, 0.4001, 0.5, 0.1254, 0.08195, 0.4578, 0.2493, 0.144, 0.4288, 0.1667, 0.5, 0.2351, 0.5, 0.247, 0.5916, 0.08502, 0.5, -8.941e-08, 1.0, -8.941e-08, 0.5, 0.8983, 0.3356, 0.75, 0.49, 0.9578, 0.37, 0.8983, 0.3356, 0.9578, 0.2493, 0.8983, 0.2495, 0.8983, 0.1644, 0.75, 0.01, 0.75, 0.07871, 0.75, 0.07871, 0.6254, 0.08195, 0.6611, 0.1301, 0.6017, 0.3356, 0.5422, 0.2714, 0.5422, 0.37, 0.6017, 0.3356, 0.644, 0.4288, 0.6743, 0.3776, 0.6017, 0.3356, 0.6017, 0.1644, 0.6017, 0.2662, 0.6611, 0.1301, 0.6743, 0.3776, 0.8983, 0.2495, 0.75, 0.07871, 0.8983, 0.1644, 0.8983, 0.1644, 0.75, 0.4213, 0.8983, 0.3356, 0.75, 0.4213, 0.6743, 0.3776, 0.75, 0.4213, 0.6743, 0.3776, 0.6017, 0.1644, 0.6611, 0.1301, 0.6611, 0.1301, 0.8983, 0.2495, 0.8983, 0.1644, 0.8983, 0.2495, 0.8983, 0.2495, 0.8983, 0.3356, 0.8983, 0.3356, 0.8983, 0.1644, 0.9578, 0.2493, 0.9578, 0.13, 0.8333, 1.0, 0.7495, 0.5, 0.8333, 0.5, 0.6743, 0.3776, 0.6017, 0.3356, 0.6017, 0.3356, 0.75, 0.4213, 0.644, 0.4288, 0.75, 0.49, 0.1667, 1.0, 0.08502, 0.5, 0.1667, 0.5, 0.75, 0.07871, 0.6611, 0.1301, 0.75, 0.07871, 0.6017, 0.1644, 0.6254, 0.08195, 0.5422, 0.13, 0.5, 0.5, 0.4001, 1.0, 0.4001, 0.5, 0.6017, 0.2229, 0.247, 0.5916, 0.6017, 0.2662, 0.5422, 0.2251, 0.6017, 0.1644, 0.5422, 0.13, 0.247, 0.5916, 0.6017, 0.2704, 0.6017, 0.2662, 1.0, 1.0, 0.8333, 1.0, 0.8333, 0.5, 0.7495, 0.5, 0.7495, 1.0, 0.6667, 1.0, 0.6667, 1.0, 0.5, 1.0, 0.5, 0.5, 0.4001, 1.0, 0.3333, 1.0, 0.3333, 0.5, 0.4578, 0.2493, 0.4578, 0.37, 0.25, 0.49, 0.25, 0.49, 0.144, 0.4288, 0.4578, 0.2493, 0.144, 0.4288, 0.04215, 0.37, 0.1254, 0.08195, 0.04215, 0.37, 0.04215, 0.13, 0.1254, 0.08195, 0.1254, 0.08195, 0.25, 0.01, 0.4578, 0.2493, 0.25, 0.01, 0.4578, 0.13, 0.4578, 0.2493, 0.2673, 0.5, 0.3333, 0.5, 0.247, 0.5916, 0.3333, 0.5, 0.3333, 1.0, 0.247, 0.5916, 0.3333, 1.0, 0.1667, 1.0, 0.247, 0.5916, 0.1667, 1.0, 0.1667, 0.5, 0.247, 0.5916, 0.08502, 0.5, 0.08502, 1.0, -8.941e-08, 1.0, 0.8983, 0.3356, 0.75, 0.4213, 0.75, 0.49, 0.8983, 0.3356, 0.9578, 0.37, 0.9578, 0.2493, 0.8983, 0.1644, 0.9578, 0.13, 0.75, 0.01, 0.75, 0.07871, 0.75, 0.01, 0.6254, 0.08195, 0.6017, 0.3356, 0.6017, 0.2704, 0.5422, 0.2714, 0.6017, 0.3356, 0.5422, 0.37, 0.644, 0.4288, 0.6017, 0.1644, 0.6017, 0.1644, 0.6017, 0.2662, 0.6017, 0.1644, 0.6017, 0.2229, 0.6017, 0.2662, 0.6017, 0.2662, 0.6017, 0.2704, 0.6017, 0.3356, 0.6017, 0.3356, 0.6017, 0.3356, 0.6017, 0.2662, 0.6743, 0.3776, 0.75, 0.4213, 0.8983, 0.2495, 0.75, 0.4213, 0.8983, 0.3356, 0.8983, 0.2495, 0.8983, 0.2495, 0.8983, 0.1644, 0.75, 0.07871, 0.6611, 0.1301, 0.8983, 0.2495, 0.75, 0.07871, 0.6611, 0.1301, 0.6017, 0.1644, 0.6017, 0.3356, 0.6017, 0.3356, 0.6743, 0.3776, 0.6611, 0.1301, 0.75, 0.07871, 0.75, 0.07871, 0.8983, 0.1644, 0.75, 0.4213, 0.8983, 0.3356, 0.8983, 0.3356, 0.6743, 0.3776, 0.75, 0.4213, 0.75, 0.4213, 0.6017, 0.1644, 0.6017, 0.1644, 0.6611, 0.1301, 0.8983, 0.2495, 0.8983, 0.1644, 0.8983, 0.1644, 0.8983, 0.2495, 0.8983, 0.2495, 0.8983, 0.3356, 0.8983, 0.1644, 0.8983, 0.2495, 0.9578, 0.2493, 0.8333, 1.0, 0.7495, 1.0, 0.7495, 0.5, 0.6743, 0.3776, 0.6743, 0.3776, 0.6017, 0.3356, 0.75, 0.4213, 0.6743, 0.3776, 0.644, 0.4288, 0.1667, 1.0, 0.08502, 1.0, 0.08502, 0.5, 0.75, 0.07871, 0.6611, 0.1301, 0.6611, 0.1301, 0.6017, 0.1644, 0.6611, 0.1301, 0.6254, 0.08195, 0.5, 0.5, 0.5, 1.0, 0.4001, 1.0, 0.6017, 0.2229, 0.5422, 0.2251, 0.247, 0.5916, 0.5422, 0.2251, 0.6017, 0.2229, 0.6017, 0.1644, 0.247, 0.5916, 0.2351, 0.5, 0.6017, 0.2704])
me_cylinder_005.materials.append(mat_material_002)
me_cylinder_005.use_remesh_fix_poles = True
me_cylinder_005.use_remesh_preserve_attributes = False
me_cylinder_005.update()
me_cylinder_006 = bpy.data.meshes.new('Cylinder.006')
me_cylinder_006.from_pydata([(1.76e-08, 0.8151, -1.219), (4.123e-08, 0.27, 1.0), (0.2338, 0.135, 1.0), (0.2338, -0.135, 1.0), (1.949e-08, -0.27, 1.0), (-0.7059, -0.4075, -1.219), (-0.2338, -0.135, 1.0), (-0.2338, 0.135, 1.0), (6.352e-09, 1.142, -1.219), (0.989, 0.571, -1.219), (0.989, -0.571, -1.219), (-9.349e-08, -1.142, -1.219), (-0.989, -0.571, -1.219), (-0.989, 0.571, -1.219), (0.7059, 0.4075, -1.219), (0.7059, -0.4075, -1.219), (-6.536e-08, -0.8151, -1.219), (-0.7059, 0.4075, -1.219), (-9.683e-09, 0.5089, -0.03727), (0.4407, 0.2544, -0.03727), (0.4407, -0.2544, -0.03727), (-6.148e-08, -0.5089, -0.03727), (-0.4407, -0.2544, -0.03727), (-0.4407, 0.2544, -0.03727), (-0.5853, 0.8261, -1.443), (-0.1314, 0.1941, 1.0), (-0.2476, 0.3659, -0.03727), (-0.4262, 0.591, -1.443), (-0.4583, -0.8652, -0.9925), (-0.1154, -0.2033, 1.0), (-0.2175, -0.3833, -0.03727), (-0.3185, -0.6189, -0.9925), (1.011, -0.3444, -1.05), (0.2338, -0.08052, 1.0), (0.7281, -0.2468, -1.05), (0.4407, -0.1518, -0.03727)], [], [(1, 9, 8), (32, 3, 10), (3, 11, 10), (28, 6, 12), (25, 29, 33), (6, 13, 12), (25, 8, 24), (14, 8, 9), (14, 32, 34), (15, 11, 16), (16, 28, 31), (17, 12, 13), (17, 24, 27), (17, 22, 5), (35, 30, 26), (16, 20, 15), (0, 19, 18), (0, 26, 27), (31, 22, 30), (34, 20, 35), (17, 26, 23), (0, 24, 8), (13, 25, 24), (31, 21, 16), (5, 28, 12), (4, 28, 11), (34, 19, 14), (15, 32, 10), (2, 32, 9), (1, 2, 9), (32, 33, 3), (3, 4, 11), (28, 29, 6), (33, 2, 25), (2, 1, 25), (25, 7, 6), (4, 3, 33), (25, 6, 29), (29, 4, 33), (6, 7, 13), (25, 1, 8), (14, 0, 8), (14, 9, 32), (15, 10, 11), (16, 11, 28), (17, 5, 12), (17, 13, 24), (17, 23, 22), (26, 18, 19), (35, 20, 21), (26, 19, 35), (22, 23, 26), (35, 21, 30), (30, 22, 26), (16, 21, 20), (0, 14, 19), (0, 18, 26), (31, 5, 22), (34, 15, 20), (17, 27, 26), (0, 27, 24), (13, 7, 25), (31, 30, 21), (5, 31, 28), (4, 29, 28), (34, 35, 19), (15, 34, 32), (2, 33, 32)])
_uv = me_cylinder_006.uv_layers.new(name='UVMap')
_uv.uv.foreach_set('vector', [1.0, 1.0, 0.8333, 0.5, 1.0, 0.5, 0.7003, 0.5, 0.6667, 1.0, 0.6667, 0.5, 0.6667, 1.0, 0.5, 0.5, 0.6667, 0.5, 0.4177, 0.5, 0.3333, 1.0, 0.3333, 0.5, 0.1332, 0.4226, 0.1474, 0.06923, 0.4578, 0.1784, 0.3333, 1.0, 0.1667, 0.5, 0.3333, 0.5, 0.09365, 1.0, -8.941e-08, 0.5, 0.09365, 0.5, 0.8983, 0.3356, 0.75, 0.49, 0.9578, 0.37, 0.8983, 0.3356, 0.9578, 0.1784, 0.8983, 0.1989, 0.8983, 0.1644, 0.75, 0.01, 0.75, 0.07871, 0.75, 0.07871, 0.6474, 0.06923, 0.6768, 0.121, 0.6017, 0.3356, 0.5422, 0.13, 0.5422, 0.37, 0.6017, 0.3356, 0.6332, 0.4226, 0.6666, 0.3732, 0.6017, 0.3356, 0.6017, 0.1644, 0.6017, 0.1644, 0.8983, 0.1989, 0.6768, 0.121, 0.6666, 0.3732, 0.75, 0.07871, 0.8983, 0.1644, 0.8983, 0.1644, 0.75, 0.4213, 0.8983, 0.3356, 0.75, 0.4213, 0.75, 0.4213, 0.6666, 0.3732, 0.6666, 0.3732, 0.6768, 0.121, 0.6017, 0.1644, 0.6768, 0.121, 0.8983, 0.1989, 0.8983, 0.1644, 0.8983, 0.1989, 0.6017, 0.3356, 0.6666, 0.3732, 0.6017, 0.3356, 0.75, 0.4213, 0.6332, 0.4226, 0.75, 0.49, 0.1667, 0.5, 0.09365, 1.0, 0.09365, 0.5, 0.6768, 0.121, 0.75, 0.07871, 0.75, 0.07871, 0.6017, 0.1644, 0.6474, 0.06923, 0.5422, 0.13, 0.5, 1.0, 0.4177, 0.5, 0.5, 0.5, 0.8983, 0.1989, 0.8983, 0.3356, 0.8983, 0.3356, 0.8983, 0.1644, 0.9578, 0.1784, 0.9578, 0.13, 0.8333, 1.0, 0.7003, 0.5, 0.8333, 0.5, 1.0, 1.0, 0.8333, 1.0, 0.8333, 0.5, 0.7003, 0.5, 0.7003, 1.0, 0.6667, 1.0, 0.6667, 1.0, 0.5, 1.0, 0.5, 0.5, 0.4177, 0.5, 0.4177, 1.0, 0.3333, 1.0, 0.4578, 0.1784, 0.4578, 0.37, 0.1332, 0.4226, 0.4578, 0.37, 0.25, 0.49, 0.1332, 0.4226, 0.1332, 0.4226, 0.04215, 0.37, 0.04215, 0.13, 0.25, 0.01, 0.4578, 0.13, 0.4578, 0.1784, 0.1332, 0.4226, 0.04215, 0.13, 0.1474, 0.06923, 0.1474, 0.06923, 0.25, 0.01, 0.4578, 0.1784, 0.3333, 1.0, 0.1667, 1.0, 0.1667, 0.5, 0.09365, 1.0, -8.941e-08, 1.0, -8.941e-08, 0.5, 0.8983, 0.3356, 0.75, 0.4213, 0.75, 0.49, 0.8983, 0.3356, 0.9578, 0.37, 0.9578, 0.1784, 0.8983, 0.1644, 0.9578, 0.13, 0.75, 0.01, 0.75, 0.07871, 0.75, 0.01, 0.6474, 0.06923, 0.6017, 0.3356, 0.6017, 0.1644, 0.5422, 0.13, 0.6017, 0.3356, 0.5422, 0.37, 0.6332, 0.4226, 0.6017, 0.3356, 0.6017, 0.3356, 0.6017, 0.1644, 0.6666, 0.3732, 0.75, 0.4213, 0.8983, 0.3356, 0.8983, 0.1989, 0.8983, 0.1644, 0.75, 0.07871, 0.6666, 0.3732, 0.8983, 0.3356, 0.8983, 0.1989, 0.6017, 0.1644, 0.6017, 0.3356, 0.6666, 0.3732, 0.8983, 0.1989, 0.75, 0.07871, 0.6768, 0.121, 0.6768, 0.121, 0.6017, 0.1644, 0.6666, 0.3732, 0.75, 0.07871, 0.75, 0.07871, 0.8983, 0.1644, 0.75, 0.4213, 0.8983, 0.3356, 0.8983, 0.3356, 0.75, 0.4213, 0.75, 0.4213, 0.6666, 0.3732, 0.6768, 0.121, 0.6017, 0.1644, 0.6017, 0.1644, 0.8983, 0.1989, 0.8983, 0.1644, 0.8983, 0.1644, 0.6017, 0.3356, 0.6666, 0.3732, 0.6666, 0.3732, 0.75, 0.4213, 0.6666, 0.3732, 0.6332, 0.4226, 0.1667, 0.5, 0.1667, 1.0, 0.09365, 1.0, 0.6768, 0.121, 0.6768, 0.121, 0.75, 0.07871, 0.6017, 0.1644, 0.6768, 0.121, 0.6474, 0.06923, 0.5, 1.0, 0.4177, 1.0, 0.4177, 0.5, 0.8983, 0.1989, 0.8983, 0.1989, 0.8983, 0.3356, 0.8983, 0.1644, 0.8983, 0.1989, 0.9578, 0.1784, 0.8333, 1.0, 0.7003, 1.0, 0.7003, 0.5])
me_cylinder_006.materials.append(mat_material_002)
me_cylinder_006.use_remesh_fix_poles = True
me_cylinder_006.use_remesh_preserve_attributes = False
me_cylinder_006.update()

# ---- objects
ob_light = bpy.data.objects.new('Light', light_light)
ob_camera = bpy.data.objects.new('Camera', cam_camera)
ob_cylinder_001 = bpy.data.objects.new('Cylinder.001', me_cylinder_001)
ob_cylinder_002 = bpy.data.objects.new('Cylinder.002', me_cylinder_002)
ob_cylinder_003 = bpy.data.objects.new('Cylinder.003', me_cylinder_003)
ob_cylinder_004 = bpy.data.objects.new('Cylinder.004', me_cylinder_004)
ob_cylinder_005 = bpy.data.objects.new('Cylinder.005', me_cylinder_005)
ob_cylinder_006 = bpy.data.objects.new('Cylinder.006', me_cylinder_006)

# ---- transforms, parenting, visibility, modifiers, constraints
ob_light.location = (3.926, 2.568, 8.656)
ob_light.rotation_euler = (0.6503, 0.05522, 1.866)
ob_light.scale = (0.7681, 0.7681, 0.7681)
ob_light.lock_rotations_4d = False
ob_light.empty_display_type = 'ARROWS'
ob_light.color = (0.0, 0.0, 0.0, 0.0)
ob_light.lineart.crease_threshold = 0.0
ob_camera.location = (5.653, -5.418, 3.788)
ob_camera.rotation_euler = (1.109, 0.0, 0.8149)
ob_camera.scale = (0.7681, 0.7681, 0.7681)
ob_camera.lock_rotations_4d = False
ob_camera.empty_display_type = 'ARROWS'
ob_camera.color = (0.0, 0.0, 0.0, 0.0)
ob_camera.display_type = 'WIRE'
ob_camera.lineart.crease_threshold = 0.0
ob_cylinder_001.location = (0.000225, -0.09846, 0.7325)
ob_cylinder_001.scale = (0.5741, 0.5741, 0.7681)
ob_cylinder_002.location = (0.000225, -0.09846, 2.234)
ob_cylinder_002.scale = (1.365, 1.365, 0.7681)
ob_cylinder_003.location = (0.000225, -0.09846, 3.135)
ob_cylinder_003.rotation_euler = (-0.1336, -0.01042, -0.02979)
ob_cylinder_003.scale = (1.176, 1.176, 0.662)
ob_cylinder_004.location = (0.000225, -0.09846, 4.047)
ob_cylinder_004.rotation_euler = (0.07347, -0.0628, -0.04451)
ob_cylinder_004.scale = (0.9569, 0.9569, 0.5385)
ob_cylinder_005.location = (0.000225, -0.09846, 4.835)
ob_cylinder_005.rotation_euler = (0.00188, -0.05767, -0.03569)
ob_cylinder_005.scale = (0.7405, 0.7405, 0.5859)
ob_cylinder_006.location = (-0.05118, -0.05433, 5.633)
ob_cylinder_006.rotation_euler = (-0.02805, -0.1649, -0.0512)
ob_cylinder_006.scale = (0.5566, 0.5566, 0.4404)

# ---- collection membership
col_collection.objects.link(ob_light)
col_collection.objects.link(ob_camera)
col_collection.objects.link(ob_cylinder_001)
col_collection.objects.link(ob_cylinder_002)
col_collection.objects.link(ob_cylinder_003)
col_collection.objects.link(ob_cylinder_004)
col_collection.objects.link(ob_cylinder_005)
col_collection.objects.link(ob_cylinder_006)

# ---- scene / render settings (as saved in the file)
scene.camera = ob_camera
scene.frame_start = 1; scene.frame_end = 250; scene.frame_set(1)
scene.render.engine = 'BLENDER_EEVEE_NEXT'
scene.cycles.use_denoising = False
scene.cycles.samples = 128
scene.cycles.sampling_pattern = 'TABULATED_SOBOL'
scene.cycles.use_adaptive_sampling = False
scene.cycles.use_light_tree = False
scene.view_settings.view_transform = 'Filmic'
bpy.context.view_layer.update()
